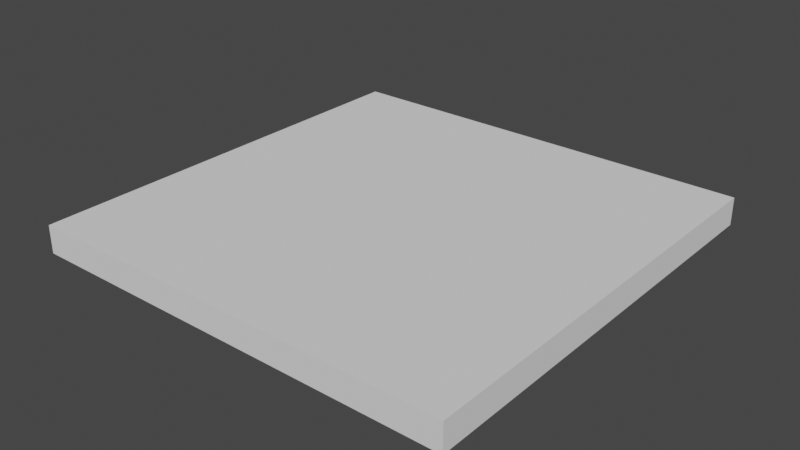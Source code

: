 # Source: Med_Wall_Broken.blend  (saved by Blender 2.82.7; exported with 4.5.12 LTS)
import bpy
from mathutils import Matrix  # noqa: F401  (used for matrix-valued properties, if any)

bpy.ops.wm.read_factory_settings(use_empty=True)
scene = bpy.context.scene
scene.name = 'Scene'

# ---- collections
col_collection = bpy.data.collections.new('Collection'); scene.collection.children.link(col_collection)

# ---- world
world_world = bpy.data.worlds.new('World'); scene.world = world_world
world_world.use_nodes = True; world_world.node_tree.nodes.clear()
_N = world_world.node_tree.nodes; _L = world_world.node_tree.links
n0 = _N.new('ShaderNodeOutputWorld'); n0.name = 'World Output'; n0.location = (300, 300)
n1 = _N.new('ShaderNodeBackground'); n1.name = 'Background'; n1.location = (10, 300)
n1.inputs[0].default_value = (0.05088, 0.05088, 0.05088, 1.0)
_L.new(n1.outputs[0], n0.inputs[0])
n0.is_active_output = True
world_world.color = (0.05088, 0.05088, 0.05088)
world_world.use_sun_shadow = False
world_world.sun_shadow_jitter_overblur = 0.0

# ---- meshes
me_med_wall_right = bpy.data.meshes.new('Med wall Right')
me_med_wall_right.from_pydata([(2.048, -2.049, 0.1319), (2.048, -2.049, -0.1319), (2.048, 2.049, 0.1319), (2.048, 2.049, -0.1319), (0.1729, -2.049, 0.1319), (-0.1314, -2.049, -0.1319), (0.1093, 2.049, 0.1319), (-0.02568, 2.049, -0.1319), (2.048, -2.049, 0.0), (-0.1009, 2.049, 0.0), (2.048, 2.049, 0.0), (0.04821, -2.049, 0.0), (-0.1936, -1.598, -0.1319), (-0.1161, -1.143, -0.1319), (0.07554, -0.6876, -0.1319), (0.01809, -0.2322, -0.1319), (-0.24, 0.2232, -0.1319), (-0.111, 0.6785, -0.1319), (0.291, 1.134, -0.1319), (0.0954, 1.589, -0.1319), (2.048, -1.598, 0.1319), (2.048, -1.143, 0.1319), (2.048, -0.6876, 0.1319), (2.048, -0.2322, 0.1319), (2.048, 0.2232, 0.1319), (2.048, 0.6785, 0.1319), (2.048, 1.134, 0.1319), (2.048, 1.589, 0.1319), (-0.1084, 1.589, 0.1319), (-0.001161, 1.134, 0.1319), (0.04184, 0.6785, 0.1319), (-0.3944, 0.2232, 0.1319), (0.1763, -0.2322, 0.1319), (-0.1154, -0.6876, 0.1319), (-0.181, -1.143, 0.1319), (0.2875, -1.598, 0.1319), (2.048, 1.589, -0.1319), (2.048, 1.134, -0.1319), (2.048, 0.6785, -0.1319), (2.048, 0.2232, -0.1319), (2.048, -0.2322, -0.1319), (2.048, -0.6876, -0.1319), (2.048, -1.143, -0.1319), (2.048, -1.598, -0.1319), (-0.09075, -1.598, 0.0), (0.04648, -1.143, 0.0), (-0.3474, -0.6876, 0.0), (-0.04046, -0.2322, 0.0), (-0.6394, 0.2232, 0.0), (0.1674, 0.6785, 0.0), (0.2411, 1.134, 0.0), (-0.1498, 1.589, 0.0)], [], [(27, 2, 6, 28), (10, 9, 6, 2), (44, 11, 4, 35), (19, 7, 3, 36), (11, 8, 0, 4), (5, 1, 8, 11), (12, 5, 11, 44), (3, 7, 9, 10), (7, 19, 51, 9), (19, 18, 50, 51), (18, 17, 49, 50), (17, 16, 48, 49), (16, 15, 47, 48), (15, 14, 46, 47), (14, 13, 45, 46), (13, 12, 44, 45), (5, 12, 43, 1), (12, 13, 42, 43), (13, 14, 41, 42), (14, 15, 40, 41), (15, 16, 39, 40), (16, 17, 38, 39), (17, 18, 37, 38), (18, 19, 36, 37), (9, 51, 28, 6), (51, 50, 29, 28), (50, 49, 30, 29), (49, 48, 31, 30), (48, 47, 32, 31), (47, 46, 33, 32), (46, 45, 34, 33), (45, 44, 35, 34), (0, 20, 35, 4), (20, 21, 34, 35), (21, 22, 33, 34), (22, 23, 32, 33), (23, 24, 31, 32), (24, 25, 30, 31), (25, 26, 29, 30), (26, 27, 28, 29), (10, 2, 27, 26, 25, 24, 23, 22, 21, 20, 0, 8, 1, 43, 42, 41, 40, 39, 38, 37, 36, 3)])
_uv = me_med_wall_right.uv_layers.new(name='UVMap')
_uv.uv.foreach_set('vector', [0.8609, 0.8887, 0.8609, 1.001, 0.3878, 1.001, 0.3347, 0.8887, 0.8609, 0.5, 0.3365, 0.5, 0.3878, 0.5322, 0.8609, 0.5322, 0.339, 0.1109, 0.3729, 0.0008604, 0.4033, 0.0008604, 0.4313, 0.1109, 0.3844, 0.8887, 0.3549, 1.001, 0.8609, 1.001, 0.8609, 0.8887, 0.3729, 0.5, 0.8609, 0.5, 0.8609, 0.5322, 0.4033, 0.5322, 0.3291, 0.4678, 0.8609, 0.4678, 0.8609, 0.5, 0.3729, 0.5, 0.3139, 0.1109, 0.3291, 0.0008604, 0.3729, 0.0008604, 0.339, 0.1109, 0.8609, 0.4678, 0.3549, 0.4678, 0.3365, 0.5, 0.8609, 0.5, 0.3549, 1.001, 0.3844, 0.8887, 0.3246, 0.8887, 0.3365, 1.001, 0.3844, 0.8887, 0.4322, 0.7776, 0.42, 0.7776, 0.3246, 0.8887, 0.7776, 0.4678, 0.6664, 0.4678, 0.6664, 0.5, 0.7776, 0.5, 0.3341, 0.4678, 0.3026, 0.4678, 0.2052, 0.5, 0.402, 0.5, 0.3026, 0.5553, 0.3656, 0.4442, 0.3513, 0.4442, 0.2052, 0.5553, 0.3656, 0.4442, 0.3796, 0.3331, 0.2764, 0.3331, 0.3513, 0.4442, 0.3331, 0.4678, 0.222, 0.4678, 0.222, 0.5, 0.3331, 0.5, 0.3328, 0.222, 0.3139, 0.1109, 0.339, 0.1109, 0.3725, 0.222, 0.3291, 0.0008604, 0.3139, 0.1109, 0.8609, 0.1109, 0.8609, 0.0008604, 0.3139, 0.1109, 0.3328, 0.222, 0.8609, 0.222, 0.8609, 0.1109, 0.3328, 0.222, 0.3796, 0.3331, 0.8609, 0.3331, 0.8609, 0.222, 0.3796, 0.3331, 0.3656, 0.4442, 0.8609, 0.4442, 0.8609, 0.3331, 0.3656, 0.4442, 0.3026, 0.5553, 0.8609, 0.5553, 0.8609, 0.4442, 0.3026, 0.5553, 0.3341, 0.6664, 0.8609, 0.6664, 0.8609, 0.5553, 0.3341, 0.6664, 0.4322, 0.7776, 0.8609, 0.7776, 0.8609, 0.6664, 0.4322, 0.7776, 0.3844, 0.8887, 0.8609, 0.8887, 0.8609, 0.7776, 1.001, 0.5, 0.8887, 0.5, 0.8887, 0.5322, 1.001, 0.5322, 0.8887, 0.5, 0.7776, 0.5, 0.7776, 0.5322, 0.8887, 0.5322, 0.42, 0.7776, 0.402, 0.6664, 0.3714, 0.6664, 0.3609, 0.7776, 0.402, 0.5, 0.2052, 0.5, 0.2649, 0.5322, 0.3714, 0.5322, 0.2052, 0.5553, 0.3513, 0.4442, 0.4042, 0.4442, 0.2649, 0.5553, 0.3513, 0.4442, 0.2764, 0.3331, 0.333, 0.3331, 0.4042, 0.4442, 0.3331, 0.5, 0.222, 0.5, 0.222, 0.5322, 0.3331, 0.5322, 0.222, 0.5, 0.1109, 0.5, 0.1109, 0.5322, 0.222, 0.5322, 0.8609, 0.0008604, 0.8609, 0.1109, 0.4313, 0.1109, 0.4033, 0.0008604, 0.8609, 0.1109, 0.8609, 0.222, 0.317, 0.222, 0.4313, 0.1109, 0.8609, 0.222, 0.8609, 0.3331, 0.333, 0.3331, 0.317, 0.222, 0.8609, 0.3331, 0.8609, 0.4442, 0.4042, 0.4442, 0.333, 0.3331, 0.8609, 0.4442, 0.8609, 0.5553, 0.2649, 0.5553, 0.4042, 0.4442, 0.8609, 0.5553, 0.8609, 0.6664, 0.3714, 0.6664, 0.2649, 0.5553, 0.8609, 0.6664, 0.8609, 0.7776, 0.3609, 0.7776, 0.3714, 0.6664, 0.8609, 0.7776, 0.8609, 0.8887, 0.3347, 0.8887, 0.3609, 0.7776, 1.001, 0.5, 1.001, 0.5322, 0.8887, 0.5322, 0.7776, 0.5322, 0.6664, 0.5322, 0.5553, 0.5322, 0.4442, 0.5322, 0.3331, 0.5322, 0.222, 0.5322, 0.1109, 0.5322, 0.0008604, 0.5322, 0.0008604, 0.5, 0.0008604, 0.4678, 0.1109, 0.4678, 0.222, 0.4678, 0.3331, 0.4678, 0.4442, 0.4678, 0.5553, 0.4678, 0.6664, 0.4678, 0.7776, 0.4678, 0.8887, 0.4678, 1.001, 0.4678])
me_med_wall_right.materials.append(None)
me_med_wall_right.use_remesh_preserve_volume = False
me_med_wall_right.use_remesh_preserve_attributes = False
me_med_wall_right.use_mirror_vertex_groups = False
me_med_wall_right.update()
me_med_wall_left = bpy.data.meshes.new('Med wall Left')
me_med_wall_left.from_pydata([(-2.058, -2.049, 0.1319), (-2.058, -2.049, -0.1319), (-2.058, 2.049, 0.1319), (-2.058, 2.049, -0.1319), (0.1729, -2.049, 0.1319), (-0.1314, -2.049, -0.1319), (0.1093, 2.049, 0.1319), (-0.02568, 2.049, -0.1319), (-2.058, -2.049, 0.0), (-0.1009, 2.049, 0.0), (-2.058, 2.049, 0.0), (0.04821, -2.049, 0.0), (-0.1936, -1.598, -0.1319), (-0.1161, -1.143, -0.1319), (0.07554, -0.6876, -0.1319), (0.01809, -0.2322, -0.1319), (-0.24, 0.2232, -0.1319), (-0.111, 0.6785, -0.1319), (0.291, 1.134, -0.1319), (0.0954, 1.589, -0.1319), (-2.058, -1.598, 0.1319), (-2.058, -1.143, 0.1319), (-2.058, -0.6876, 0.1319), (-2.058, -0.2322, 0.1319), (-2.058, 0.2232, 0.1319), (-2.058, 0.6785, 0.1319), (-2.058, 1.134, 0.1319), (-2.058, 1.589, 0.1319), (-0.1084, 1.589, 0.1319), (-0.001161, 1.134, 0.1319), (0.04184, 0.6785, 0.1319), (-0.3944, 0.2232, 0.1319), (0.1763, -0.2322, 0.1319), (-0.1154, -0.6876, 0.1319), (-0.181, -1.143, 0.1319), (0.2875, -1.598, 0.1319), (-2.058, 1.589, -0.1319), (-2.058, 1.134, -0.1319), (-2.058, 0.6785, -0.1319), (-2.058, 0.2232, -0.1319), (-2.058, -0.2322, -0.1319), (-2.058, -0.6876, -0.1319), (-2.058, -1.143, -0.1319), (-2.058, -1.598, -0.1319), (-0.09075, -1.598, 0.0), (0.04648, -1.143, 0.0), (-0.3474, -0.6876, 0.0), (-0.04046, -0.2322, 0.0), (-0.6394, 0.2232, 0.0), (0.1674, 0.6785, 0.0), (0.2411, 1.134, 0.0), (-0.1498, 1.589, 0.0)], [], [(27, 28, 6, 2), (10, 2, 6, 9), (44, 35, 4, 11), (19, 36, 3, 7), (11, 4, 0, 8), (5, 11, 8, 1), (12, 44, 11, 5), (3, 10, 9, 7), (7, 9, 51, 19), (19, 51, 50, 18), (18, 50, 49, 17), (17, 49, 48, 16), (16, 48, 47, 15), (15, 47, 46, 14), (14, 46, 45, 13), (13, 45, 44, 12), (5, 1, 43, 12), (12, 43, 42, 13), (13, 42, 41, 14), (14, 41, 40, 15), (15, 40, 39, 16), (16, 39, 38, 17), (17, 38, 37, 18), (18, 37, 36, 19), (9, 6, 28, 51), (51, 28, 29, 50), (50, 29, 30, 49), (49, 30, 31, 48), (48, 31, 32, 47), (47, 32, 33, 46), (46, 33, 34, 45), (45, 34, 35, 44), (0, 4, 35, 20), (20, 35, 34, 21), (21, 34, 33, 22), (22, 33, 32, 23), (23, 32, 31, 24), (24, 31, 30, 25), (25, 30, 29, 26), (26, 29, 28, 27), (10, 3, 36, 37, 38, 39, 40, 41, 42, 43, 1, 8, 0, 20, 21, 22, 23, 24, 25, 26, 27, 2)])
_uv = me_med_wall_left.uv_layers.new(name='UVMap')
_uv.uv.foreach_set('vector', [0.1522, 0.8887, 0.628, 0.8887, 0.6811, 1.001, 0.1522, 1.001, 0.1522, 0.5, 0.1522, 0.5322, 0.6811, 0.5322, 0.6298, 0.5, 0.6323, 0.1109, 0.7246, 0.1109, 0.6966, 0.0008604, 0.6662, 0.0008604, 0.6777, 0.8887, 0.1522, 0.8887, 0.1522, 1.001, 0.6482, 1.001, 0.6662, 0.5, 0.6966, 0.5322, 0.1522, 0.5322, 0.1522, 0.5, 0.6224, 0.4678, 0.6662, 0.5, 0.1522, 0.5, 0.1522, 0.4678, 0.6072, 0.1109, 0.6323, 0.1109, 0.6662, 0.0008604, 0.6224, 0.0008604, 0.1522, 0.4678, 0.1522, 0.5, 0.6298, 0.5, 0.6482, 0.4678, 0.6482, 1.001, 0.6298, 1.001, 0.6179, 0.8887, 0.6777, 0.8887, 0.6777, 0.8887, 0.6179, 0.8887, 0.7132, 0.7776, 0.7254, 0.7776, 0.7776, 0.4678, 0.7776, 0.5, 0.6664, 0.5, 0.6664, 0.4678, 0.6273, 0.4678, 0.6953, 0.5, 0.4984, 0.5, 0.5959, 0.4678, 0.5959, 0.5553, 0.4984, 0.5553, 0.6445, 0.4442, 0.6588, 0.4442, 0.6588, 0.4442, 0.6445, 0.4442, 0.5696, 0.3331, 0.6729, 0.3331, 0.3331, 0.4678, 0.3331, 0.5, 0.222, 0.5, 0.222, 0.4678, 0.6261, 0.222, 0.6658, 0.222, 0.6323, 0.1109, 0.6072, 0.1109, 0.6224, 0.0008604, 0.1522, 0.0008604, 0.1522, 0.1109, 0.6072, 0.1109, 0.6072, 0.1109, 0.1522, 0.1109, 0.1522, 0.222, 0.6261, 0.222, 0.6261, 0.222, 0.1522, 0.222, 0.1522, 0.3331, 0.6729, 0.3331, 0.6729, 0.3331, 0.1522, 0.3331, 0.1522, 0.4442, 0.6588, 0.4442, 0.6588, 0.4442, 0.1522, 0.4442, 0.1522, 0.5553, 0.5959, 0.5553, 0.5959, 0.5553, 0.1522, 0.5553, 0.1522, 0.6664, 0.6273, 0.6664, 0.6273, 0.6664, 0.1522, 0.6664, 0.1522, 0.7776, 0.7254, 0.7776, 0.7254, 0.7776, 0.1522, 0.7776, 0.1522, 0.8887, 0.6777, 0.8887, 1.001, 0.5, 1.001, 0.5322, 0.8887, 0.5322, 0.8887, 0.5, 0.8887, 0.5, 0.8887, 0.5322, 0.7776, 0.5322, 0.7776, 0.5, 0.7132, 0.7776, 0.6541, 0.7776, 0.6646, 0.6664, 0.6953, 0.6664, 0.6953, 0.5, 0.6646, 0.5322, 0.5582, 0.5322, 0.4984, 0.5, 0.4984, 0.5553, 0.5582, 0.5553, 0.6975, 0.4442, 0.6445, 0.4442, 0.6445, 0.4442, 0.6975, 0.4442, 0.6263, 0.3331, 0.5696, 0.3331, 0.3331, 0.5, 0.3331, 0.5322, 0.222, 0.5322, 0.222, 0.5, 0.222, 0.5, 0.222, 0.5322, 0.1109, 0.5322, 0.1109, 0.5, 0.1522, 0.0008604, 0.6966, 0.0008604, 0.7246, 0.1109, 0.1522, 0.1109, 0.1522, 0.1109, 0.7246, 0.1109, 0.6103, 0.222, 0.1522, 0.222, 0.1522, 0.222, 0.6103, 0.222, 0.6263, 0.3331, 0.1522, 0.3331, 0.1522, 0.3331, 0.6263, 0.3331, 0.6975, 0.4442, 0.1522, 0.4442, 0.1522, 0.4442, 0.6975, 0.4442, 0.5582, 0.5553, 0.1522, 0.5553, 0.1522, 0.5553, 0.5582, 0.5553, 0.6646, 0.6664, 0.1522, 0.6664, 0.1522, 0.6664, 0.6646, 0.6664, 0.6541, 0.7776, 0.1522, 0.7776, 0.1522, 0.7776, 0.6541, 0.7776, 0.628, 0.8887, 0.1522, 0.8887, 1.001, 0.5, 1.001, 0.4678, 0.8887, 0.4678, 0.7776, 0.4678, 0.6664, 0.4678, 0.5553, 0.4678, 0.4442, 0.4678, 0.3331, 0.4678, 0.222, 0.4678, 0.1109, 0.4678, 0.0008604, 0.4678, 0.0008604, 0.5, 0.0008604, 0.5322, 0.1109, 0.5322, 0.222, 0.5322, 0.3331, 0.5322, 0.4442, 0.5322, 0.5553, 0.5322, 0.6664, 0.5322, 0.7776, 0.5322, 0.8887, 0.5322, 1.001, 0.5322])
me_med_wall_left.materials.append(None)
me_med_wall_left.use_remesh_preserve_volume = False
me_med_wall_left.use_remesh_preserve_attributes = False
me_med_wall_left.use_mirror_vertex_groups = False
me_med_wall_left.update()

# ---- objects
ob_med_wall_right = bpy.data.objects.new('Med wall Right', me_med_wall_right)
ob_med_wall_left = bpy.data.objects.new('Med wall Left', me_med_wall_left)

# ---- transforms, parenting, visibility, modifiers, constraints
ob_med_wall_right.location = (0.0, 0.0, 0.0)
ob_med_wall_right.scale = (1.0, 1.0, 1.0)
ob_med_wall_right.lock_rotations_4d = False
ob_med_wall_right.empty_display_type = 'ARROWS'
ob_med_wall_right.lineart.crease_threshold = 0.0
ob_med_wall_left.location = (0.0, 0.0, 0.0)
ob_med_wall_left.scale = (1.0, 1.0, 1.0)
ob_med_wall_left.lock_rotations_4d = False
ob_med_wall_left.empty_display_type = 'ARROWS'
ob_med_wall_left.lineart.crease_threshold = 0.0

# ---- collection membership
col_collection.objects.link(ob_med_wall_right)
col_collection.objects.link(ob_med_wall_left)

# ---- scene / render settings (as saved in the file)
scene.frame_start = 1; scene.frame_end = 250; scene.frame_set(1)
scene.render.engine = 'BLENDER_EEVEE_NEXT'
scene.cycles.use_denoising = False
scene.cycles.samples = 128
scene.cycles.sampling_pattern = 'TABULATED_SOBOL'
scene.cycles.use_adaptive_sampling = False
scene.cycles.use_light_tree = False
scene.view_settings.view_transform = 'Filmic'
bpy.context.view_layer.update()

# ---- added for rendering (the .blend has no active camera and no usable light): camera, sun
cam_auto = bpy.data.cameras.new('AutoCamera')
cam_auto.lens = 50.0
cam_auto.sensor_width = 36.0
cam_auto.clip_end = 1000.0
ob_auto_camera = bpy.data.objects.new('AutoCamera', cam_auto)
scene.collection.objects.link(ob_auto_camera)
ob_auto_camera.location = (5.36807, -6.44802, 4.29861)
ob_auto_camera.rotation_euler = (1.09748, -7.21219e-08, 0.694738)
scene.camera = ob_auto_camera
light_auto_sun = bpy.data.lights.new('AutoSun', 'SUN')
light_auto_sun.energy = 3.0
light_auto_sun.angle = 0.0523599
ob_auto_sun = bpy.data.objects.new('AutoSun', light_auto_sun)
scene.collection.objects.link(ob_auto_sun)
ob_auto_sun.rotation_euler = (0.872665, 0.174533, 0.523599)
bpy.context.view_layer.update()
